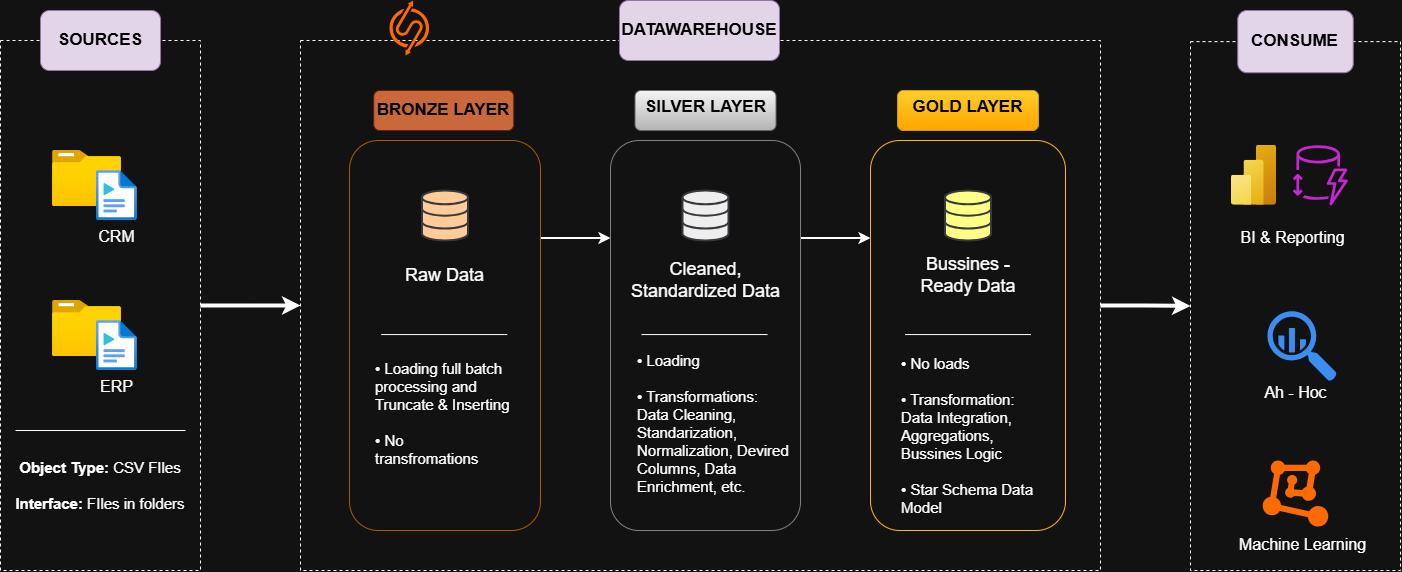

The diagram above was exported from draw.io. Its source (the exported page's mxGraphModel, read from the mxfile embedded in the PNG):
<mxGraphModel dx="2075" dy="828" grid="1" gridSize="10" guides="1" tooltips="1" connect="1" arrows="1" fold="1" page="1" pageScale="1" pageWidth="827" pageHeight="1169" math="0" shadow="0">
  <root>
    <mxCell id="0" />
    <mxCell id="1" parent="0" />
    <mxCell id="GunBmCyFGMNPYG-8utyD-34" value="" style="edgeStyle=orthogonalEdgeStyle;rounded=0;orthogonalLoop=1;jettySize=auto;html=1;strokeWidth=4;" parent="1" source="GunBmCyFGMNPYG-8utyD-1" target="GunBmCyFGMNPYG-8utyD-3" edge="1">
      <mxGeometry relative="1" as="geometry" />
    </mxCell>
    <mxCell id="GunBmCyFGMNPYG-8utyD-35" value="" style="edgeStyle=orthogonalEdgeStyle;rounded=0;orthogonalLoop=1;jettySize=auto;html=1;strokeWidth=4;" parent="1" source="GunBmCyFGMNPYG-8utyD-3" target="GunBmCyFGMNPYG-8utyD-6" edge="1">
      <mxGeometry relative="1" as="geometry" />
    </mxCell>
    <mxCell id="GunBmCyFGMNPYG-8utyD-3" value="" style="rounded=0;whiteSpace=wrap;html=1;fillColor=none;dashed=1;strokeColor=#FFFFFF;" parent="1" vertex="1">
      <mxGeometry x="290" y="170" width="800" height="530" as="geometry" />
    </mxCell>
    <mxCell id="GunBmCyFGMNPYG-8utyD-4" value="DATAWAREHOUSE" style="rounded=1;whiteSpace=wrap;html=1;fontSize=17;fillColor=#e1d5e7;strokeColor=#9673a6;fontColor=#000000;fontStyle=1;glass=0;shadow=0;" parent="1" vertex="1">
      <mxGeometry x="609" y="130" width="160" height="60" as="geometry" />
    </mxCell>
    <mxCell id="GunBmCyFGMNPYG-8utyD-8" value="BRONZE LAYER" style="rounded=1;whiteSpace=wrap;html=1;fontSize=17;strokeColor=#6D1F00;fillColor=#C9683A;fontStyle=1;fontColor=#000000;" parent="1" vertex="1">
      <mxGeometry x="363.25" y="220" width="140" height="40" as="geometry" />
    </mxCell>
    <mxCell id="GunBmCyFGMNPYG-8utyD-56" style="edgeStyle=orthogonalEdgeStyle;rounded=0;orthogonalLoop=1;jettySize=auto;html=1;exitX=1;exitY=0.25;exitDx=0;exitDy=0;entryX=0;entryY=0.25;entryDx=0;entryDy=0;strokeWidth=2;" parent="1" source="GunBmCyFGMNPYG-8utyD-9" target="GunBmCyFGMNPYG-8utyD-11" edge="1">
      <mxGeometry relative="1" as="geometry" />
    </mxCell>
    <mxCell id="GunBmCyFGMNPYG-8utyD-9" value="" style="rounded=1;whiteSpace=wrap;html=1;fontSize=17;strokeColor=#A85D00;fillColor=none;fontColor=#000000;fontStyle=1" parent="1" vertex="1">
      <mxGeometry x="339" y="270" width="191" height="390" as="geometry" />
    </mxCell>
    <mxCell id="GunBmCyFGMNPYG-8utyD-10" value="SILVER LAYER&lt;div&gt;&lt;br&gt;&lt;/div&gt;" style="rounded=1;whiteSpace=wrap;html=1;fontSize=17;strokeColor=#666666;fillColor=#f5f5f5;fontStyle=1;verticalAlign=top;gradientColor=#b3b3b3;fontColor=#000000;" parent="1" vertex="1">
      <mxGeometry x="624.5" y="220" width="141" height="40" as="geometry" />
    </mxCell>
    <mxCell id="GunBmCyFGMNPYG-8utyD-57" style="edgeStyle=orthogonalEdgeStyle;rounded=0;orthogonalLoop=1;jettySize=auto;html=1;exitX=1;exitY=0.25;exitDx=0;exitDy=0;entryX=0;entryY=0.25;entryDx=0;entryDy=0;strokeWidth=2;" parent="1" source="GunBmCyFGMNPYG-8utyD-11" target="GunBmCyFGMNPYG-8utyD-16" edge="1">
      <mxGeometry relative="1" as="geometry" />
    </mxCell>
    <mxCell id="GunBmCyFGMNPYG-8utyD-11" value="" style="rounded=1;whiteSpace=wrap;html=1;fontSize=17;strokeColor=#808080;fillColor=none;fontColor=#808080;fontStyle=1" parent="1" vertex="1">
      <mxGeometry x="600" y="270" width="190" height="390" as="geometry" />
    </mxCell>
    <mxCell id="GunBmCyFGMNPYG-8utyD-15" value="GOLD LAYER&lt;div&gt;&lt;br&gt;&lt;/div&gt;" style="rounded=1;whiteSpace=wrap;html=1;fontSize=17;strokeColor=#d79b00;fillColor=#ffcd28;fontStyle=1;verticalAlign=top;gradientColor=#ffa500;fontColor=#000000;" parent="1" vertex="1">
      <mxGeometry x="887" y="220" width="141" height="40" as="geometry" />
    </mxCell>
    <mxCell id="GunBmCyFGMNPYG-8utyD-16" value="" style="rounded=1;whiteSpace=wrap;html=1;fontSize=17;strokeColor=#FFB619;fillColor=none;fontColor=#000000;fontStyle=1" parent="1" vertex="1">
      <mxGeometry x="860" y="270" width="195" height="390" as="geometry" />
    </mxCell>
    <mxCell id="GunBmCyFGMNPYG-8utyD-31" value="" style="html=1;verticalLabelPosition=bottom;align=center;labelBackgroundColor=#ffffff;verticalAlign=top;strokeWidth=2;strokeColor=#36393d;shadow=0;dashed=0;shape=mxgraph.ios7.icons.data;fillColor=#ffcc99;" parent="1" vertex="1">
      <mxGeometry x="411.5" y="320" width="46" height="50" as="geometry" />
    </mxCell>
    <mxCell id="GunBmCyFGMNPYG-8utyD-32" value="" style="html=1;verticalLabelPosition=bottom;align=center;labelBackgroundColor=#ffffff;verticalAlign=top;strokeWidth=2;strokeColor=#36393d;shadow=0;dashed=0;shape=mxgraph.ios7.icons.data;fillColor=#eeeeee;" parent="1" vertex="1">
      <mxGeometry x="672" y="320" width="46" height="50" as="geometry" />
    </mxCell>
    <mxCell id="GunBmCyFGMNPYG-8utyD-33" value="" style="html=1;verticalLabelPosition=bottom;align=center;labelBackgroundColor=#ffffff;verticalAlign=top;strokeWidth=2;strokeColor=#36393d;shadow=0;dashed=0;shape=mxgraph.ios7.icons.data;fillColor=#ffff88;" parent="1" vertex="1">
      <mxGeometry x="934.5" y="320" width="46" height="50" as="geometry" />
    </mxCell>
    <mxCell id="GunBmCyFGMNPYG-8utyD-36" value="&lt;font style=&quot;font-size: 18px;&quot;&gt;Raw Data&lt;/font&gt;" style="text;html=1;align=center;verticalAlign=middle;whiteSpace=wrap;rounded=0;" parent="1" vertex="1">
      <mxGeometry x="389" y="390" width="91" height="30" as="geometry" />
    </mxCell>
    <mxCell id="GunBmCyFGMNPYG-8utyD-37" value="&lt;font style=&quot;font-size: 18px;&quot;&gt;Cleaned, Standardized Data&lt;/font&gt;" style="text;html=1;align=center;verticalAlign=middle;whiteSpace=wrap;rounded=0;" parent="1" vertex="1">
      <mxGeometry x="609.5" y="380" width="171" height="60" as="geometry" />
    </mxCell>
    <mxCell id="GunBmCyFGMNPYG-8utyD-38" value="&lt;font style=&quot;font-size: 18px;&quot;&gt;Bussines - Ready Data&lt;/font&gt;" style="text;html=1;align=center;verticalAlign=middle;whiteSpace=wrap;rounded=0;" parent="1" vertex="1">
      <mxGeometry x="904.5" y="370" width="106" height="70" as="geometry" />
    </mxCell>
    <mxCell id="GunBmCyFGMNPYG-8utyD-39" value="" style="endArrow=none;html=1;rounded=0;" parent="1" edge="1">
      <mxGeometry width="50" height="50" relative="1" as="geometry">
        <mxPoint x="370.75" y="464.06" as="sourcePoint" />
        <mxPoint x="496.75" y="464.06" as="targetPoint" />
      </mxGeometry>
    </mxCell>
    <mxCell id="GunBmCyFGMNPYG-8utyD-40" value="" style="endArrow=none;html=1;rounded=0;" parent="1" edge="1">
      <mxGeometry width="50" height="50" relative="1" as="geometry">
        <mxPoint x="631" y="464.06" as="sourcePoint" />
        <mxPoint x="757" y="464.06" as="targetPoint" />
      </mxGeometry>
    </mxCell>
    <mxCell id="GunBmCyFGMNPYG-8utyD-41" value="" style="endArrow=none;html=1;rounded=0;" parent="1" edge="1">
      <mxGeometry width="50" height="50" relative="1" as="geometry">
        <mxPoint x="894.5" y="464.06" as="sourcePoint" />
        <mxPoint x="1020.5" y="464.06" as="targetPoint" />
      </mxGeometry>
    </mxCell>
    <mxCell id="GunBmCyFGMNPYG-8utyD-58" value="" style="points=[];aspect=fixed;html=1;align=center;shadow=0;dashed=0;fillColor=#FF6A00;strokeColor=none;shape=mxgraph.alibaba_cloud.sqlserver;" parent="1" vertex="1">
      <mxGeometry x="379" y="130" width="39.6" height="54.900000000000006" as="geometry" />
    </mxCell>
    <mxCell id="6TxBbogl-MXIJGS03w0n-1" value="• Loading full batch processing and Truncate &amp;amp; Inserting&lt;br&gt;&lt;br&gt;• No transfromations" style="text;html=1;align=left;verticalAlign=middle;whiteSpace=wrap;rounded=0;fontSize=15;" parent="1" vertex="1">
      <mxGeometry x="363.25" y="480" width="137.5" height="126" as="geometry" />
    </mxCell>
    <mxCell id="_2dP3sLwZ0AiCuiF3U48-1" value="" style="group" parent="1" vertex="1" connectable="0">
      <mxGeometry x="1180" y="140" width="210" height="560" as="geometry" />
    </mxCell>
    <mxCell id="GunBmCyFGMNPYG-8utyD-6" value="" style="rounded=0;whiteSpace=wrap;html=1;fillColor=none;dashed=1;" parent="_2dP3sLwZ0AiCuiF3U48-1" vertex="1">
      <mxGeometry y="31.11111111111111" width="210" height="528.8888888888889" as="geometry" />
    </mxCell>
    <mxCell id="GunBmCyFGMNPYG-8utyD-7" value="CONSUME" style="rounded=1;whiteSpace=wrap;html=1;fontSize=17;strokeColor=#9673a6;fillColor=#e1d5e7;fontColor=#000000;fontStyle=1" parent="_2dP3sLwZ0AiCuiF3U48-1" vertex="1">
      <mxGeometry x="47.25" width="115.5" height="62.22222222222222" as="geometry" />
    </mxCell>
    <mxCell id="GunBmCyFGMNPYG-8utyD-42" value="" style="image;aspect=fixed;html=1;points=[];align=center;fontSize=12;image=img/lib/azure2/analytics/Power_BI_Embedded.svg;" parent="_2dP3sLwZ0AiCuiF3U48-1" vertex="1">
      <mxGeometry x="41" y="134.8148148148148" width="45" height="60" as="geometry" />
    </mxCell>
    <mxCell id="GunBmCyFGMNPYG-8utyD-43" value="" style="points=[];aspect=fixed;html=1;align=center;shadow=0;dashed=0;fillColor=#FF6A00;strokeColor=none;shape=mxgraph.alibaba_cloud.machine_learning;" parent="_2dP3sLwZ0AiCuiF3U48-1" vertex="1">
      <mxGeometry x="72.20000000000005" y="450.0740740740741" width="65.6" height="66" as="geometry" />
    </mxCell>
    <mxCell id="GunBmCyFGMNPYG-8utyD-46" value="" style="sketch=0;outlineConnect=0;fontColor=#232F3E;gradientColor=none;fillColor=#C925D1;strokeColor=none;dashed=0;verticalLabelPosition=bottom;verticalAlign=top;align=center;html=1;fontSize=12;fontStyle=0;aspect=fixed;pointerEvents=1;shape=mxgraph.aws4.dynamodb_standard_infrequent_access_table_class;" parent="_2dP3sLwZ0AiCuiF3U48-1" vertex="1">
      <mxGeometry x="101" y="134.8148148148148" width="57.69" height="60" as="geometry" />
    </mxCell>
    <mxCell id="GunBmCyFGMNPYG-8utyD-47" value="" style="sketch=0;html=1;aspect=fixed;strokeColor=none;shadow=0;fillColor=#3B8DF1;verticalAlign=top;labelPosition=center;verticalLabelPosition=bottom;shape=mxgraph.gcp2.big_query" parent="_2dP3sLwZ0AiCuiF3U48-1" vertex="1">
      <mxGeometry x="77" y="300.7407407407407" width="69.3" height="70" as="geometry" />
    </mxCell>
    <mxCell id="GunBmCyFGMNPYG-8utyD-48" value="BI &amp;amp; Reporting" style="text;html=1;align=center;verticalAlign=middle;resizable=0;points=[];autosize=1;strokeColor=none;fillColor=none;fontSize=16;" parent="_2dP3sLwZ0AiCuiF3U48-1" vertex="1">
      <mxGeometry x="37" y="211.55555555555554" width="130" height="30" as="geometry" />
    </mxCell>
    <mxCell id="GunBmCyFGMNPYG-8utyD-50" value="Ah - Hoc" style="text;html=1;align=center;verticalAlign=middle;resizable=0;points=[];autosize=1;strokeColor=none;fillColor=none;fontSize=16;" parent="_2dP3sLwZ0AiCuiF3U48-1" vertex="1">
      <mxGeometry x="60" y="367.1111111111111" width="90" height="30" as="geometry" />
    </mxCell>
    <mxCell id="GunBmCyFGMNPYG-8utyD-51" value="Machine Learning" style="text;html=1;align=center;verticalAlign=middle;resizable=0;points=[];autosize=1;strokeColor=none;fillColor=none;fontSize=16;" parent="_2dP3sLwZ0AiCuiF3U48-1" vertex="1">
      <mxGeometry x="36.65000000000009" y="518.5185185185185" width="150" height="30" as="geometry" />
    </mxCell>
    <mxCell id="_2dP3sLwZ0AiCuiF3U48-2" value="" style="group" parent="1" vertex="1" connectable="0">
      <mxGeometry x="-10" y="140" width="200" height="560" as="geometry" />
    </mxCell>
    <mxCell id="GunBmCyFGMNPYG-8utyD-1" value="" style="rounded=0;whiteSpace=wrap;html=1;fillColor=none;dashed=1;" parent="_2dP3sLwZ0AiCuiF3U48-2" vertex="1">
      <mxGeometry y="30" width="200" height="530" as="geometry" />
    </mxCell>
    <mxCell id="GunBmCyFGMNPYG-8utyD-2" value="SOURCES" style="rounded=1;whiteSpace=wrap;html=1;fontSize=17;strokeColor=#9673a6;fillColor=#e1d5e7;fontColor=#000000;fontStyle=1" parent="_2dP3sLwZ0AiCuiF3U48-2" vertex="1">
      <mxGeometry x="40" width="120" height="60" as="geometry" />
    </mxCell>
    <mxCell id="GunBmCyFGMNPYG-8utyD-21" value="" style="group" parent="_2dP3sLwZ0AiCuiF3U48-2" vertex="1" connectable="0">
      <mxGeometry x="52" y="140" width="96" height="94" as="geometry" />
    </mxCell>
    <mxCell id="GunBmCyFGMNPYG-8utyD-18" value="" style="image;aspect=fixed;html=1;points=[];align=center;fontSize=12;image=img/lib/azure2/general/Folder_Blank.svg;" parent="GunBmCyFGMNPYG-8utyD-21" vertex="1">
      <mxGeometry width="69" height="56.00000000000001" as="geometry" />
    </mxCell>
    <mxCell id="GunBmCyFGMNPYG-8utyD-17" value="CRM" style="image;aspect=fixed;html=1;points=[];align=center;fontSize=16;image=img/lib/azure2/general/Media_File.svg;" parent="GunBmCyFGMNPYG-8utyD-21" vertex="1">
      <mxGeometry x="44" y="20" width="40.63" height="50" as="geometry" />
    </mxCell>
    <mxCell id="GunBmCyFGMNPYG-8utyD-22" value="" style="group" parent="_2dP3sLwZ0AiCuiF3U48-2" vertex="1" connectable="0">
      <mxGeometry x="52" y="290" width="96" height="94" as="geometry" />
    </mxCell>
    <mxCell id="GunBmCyFGMNPYG-8utyD-19" value="" style="image;aspect=fixed;html=1;points=[];align=center;fontSize=12;image=img/lib/azure2/general/Folder_Blank.svg;" parent="GunBmCyFGMNPYG-8utyD-22" vertex="1">
      <mxGeometry width="69" height="56.00000000000001" as="geometry" />
    </mxCell>
    <mxCell id="GunBmCyFGMNPYG-8utyD-20" value="&lt;font style=&quot;font-size: 16px;&quot;&gt;ERP&lt;/font&gt;" style="image;aspect=fixed;html=1;points=[];align=center;fontSize=12;image=img/lib/azure2/general/Media_File.svg;" parent="GunBmCyFGMNPYG-8utyD-22" vertex="1">
      <mxGeometry x="44" y="20" width="40.63" height="50" as="geometry" />
    </mxCell>
    <mxCell id="GunBmCyFGMNPYG-8utyD-25" value="" style="endArrow=none;html=1;rounded=0;" parent="_2dP3sLwZ0AiCuiF3U48-2" edge="1">
      <mxGeometry width="50" height="50" relative="1" as="geometry">
        <mxPoint x="15" y="420" as="sourcePoint" />
        <mxPoint x="185" y="420" as="targetPoint" />
      </mxGeometry>
    </mxCell>
    <mxCell id="GunBmCyFGMNPYG-8utyD-26" value="&lt;b&gt;Object Type:&lt;/b&gt; CSV FIles&lt;br&gt;&lt;br&gt;&lt;b&gt;Interface: &lt;/b&gt;FIles in folders" style="text;html=1;align=center;verticalAlign=middle;whiteSpace=wrap;rounded=0;fontSize=15;" parent="_2dP3sLwZ0AiCuiF3U48-2" vertex="1">
      <mxGeometry x="5" y="440" width="190" height="70" as="geometry" />
    </mxCell>
    <mxCell id="_2dP3sLwZ0AiCuiF3U48-3" value="• Loading&amp;nbsp;&lt;br&gt;&lt;br&gt;• Transformations:&amp;nbsp; Data Cleaning, Standarization, Normalization, Devired Columns, Data Enrichment, etc." style="text;html=1;align=left;verticalAlign=middle;whiteSpace=wrap;rounded=0;fontSize=15;" parent="1" vertex="1">
      <mxGeometry x="624.5" y="463" width="162" height="180" as="geometry" />
    </mxCell>
    <mxCell id="_2dP3sLwZ0AiCuiF3U48-4" value="• No loads&lt;br&gt;&lt;br&gt;• Transformation: Data Integration, Aggregations, Bussines Logic&lt;div&gt;&lt;br&gt;&lt;/div&gt;&lt;div&gt;• Star Schema Data Model&lt;/div&gt;" style="text;html=1;align=left;verticalAlign=middle;whiteSpace=wrap;rounded=0;fontSize=15;" parent="1" vertex="1">
      <mxGeometry x="888.75" y="480" width="137.5" height="170" as="geometry" />
    </mxCell>
  </root>
</mxGraphModel>